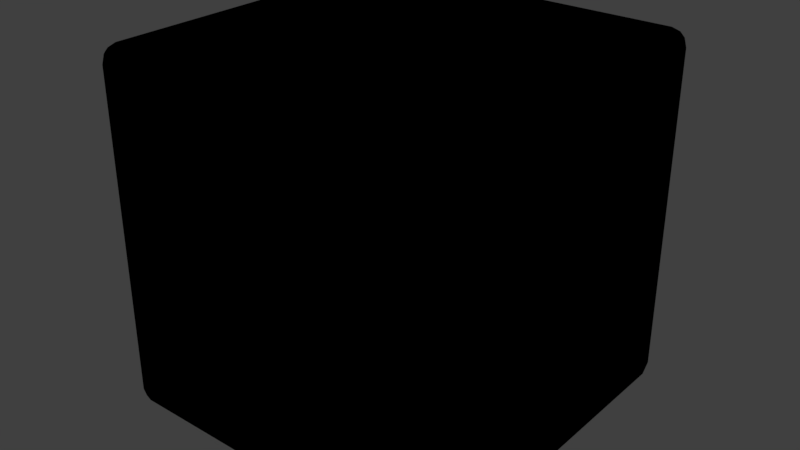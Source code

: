 # Source: cubepart.blend  (saved by Blender 2.90.8; exported with 4.5.12 LTS)
import bpy
from mathutils import Matrix  # noqa: F401  (used for matrix-valued properties, if any)

bpy.ops.wm.read_factory_settings(use_empty=True)
scene = bpy.context.scene
scene.name = 'Scene'

# ---- collections
col_cube_collection = bpy.data.collections.new('Cube Collection'); scene.collection.children.link(col_cube_collection)

# ---- images (referenced by path relative to the original .blend; pixels are not part of the script)
import os
ASSET_DIR = os.environ.get("B2B_ASSET_DIR", "")  # directory of the original .blend (textures are referenced by path, not embedded)
HERE = os.path.dirname(os.path.abspath(__file__))  # packed textures are extracted next to this script under _unpacked/

def load_image(name, relpath, width, height, colorspace="sRGB"):
    """Load a texture the original file referenced (path relative to the .blend, or extracted next to this script)."""
    p = next((c for c in (os.path.join(HERE, relpath), os.path.join(ASSET_DIR, relpath)) if relpath and os.path.exists(c)), "")
    if p:
        img = bpy.data.images.load(p, check_existing=True)
        img.name = name
    else:  # same state as the original file: an image datablock whose file is absent (Cycles renders it pink)
        img = bpy.data.images.new(name, width, height)
        img.source = "FILE"
        img.filepath = "//" + (relpath or name)
    img.colorspace_settings.name = colorspace
    return img
img_cubepart_tga = load_image('cubepart.tga', 'cubepart.tga', 1024, 1024, 'sRGB')

# ---- materials (node trees are filled in below, after node groups)
mat_material = bpy.data.materials.new('Material')
mat_material.alpha_threshold = 0.0
mat_material.use_transparent_shadow = False
mat_material.preview_render_type = 'CUBE'
mat_material.diffuse_color = (1.0, 1.0, 1.0, 1.0)
mat_material.roughness = 0.5
mat_material.specular_intensity = 0.6

# ---- material node trees
mat_material.use_nodes = True; mat_material.node_tree.nodes.clear()
_N = mat_material.node_tree.nodes; _L = mat_material.node_tree.links
n0 = _N.new('ShaderNodeOutputMaterial'); n0.name = 'Material Output'; n0.location = (300, 300)
n1 = _N.new('ShaderNodeEeveeSpecular'); n1.name = 'Specular'; n1.location = (10, 300)
n1.inputs[1].default_value = (0.214, 0.214, 0.214, 1.0)
n1.inputs[2].default_value = 0.5
n2 = _N.new('ShaderNodeTexImage'); n2.name = 'Image Texture'; n2.location = (-280, 280)
n2.image = img_cubepart_tga
_L.new(n1.outputs[0], n0.inputs[0])
_L.new(n2.outputs[0], n1.inputs[0])
n0.is_active_output = True

# ---- world
world_world = bpy.data.worlds.new('World'); scene.world = world_world
world_world.color = (0.05088, 0.05088, 0.05088)
world_world.use_sun_shadow = False
world_world.sun_shadow_jitter_overblur = 0.0
world_world.cycles.sampling_method = 'MANUAL'

# ---- meshes
me_cube = bpy.data.meshes.new('Cube')
me_cube.from_pydata([(-0.9, -0.9499, -0.9866), (-0.9499, -0.9, -0.9866), (-0.9478, -0.9478, -0.9737), (-0.9499, -0.9866, -0.9), (-0.9, -0.9866, -0.9499), (-0.9478, -0.9737, -0.9478), (-0.9866, -0.9, -0.9499), (-0.9866, -0.9499, -0.9), (-0.9737, -0.9478, -0.9478), (-0.9, -0.9866, 0.9499), (-0.9499, -0.9866, 0.9), (-0.9478, -0.9737, 0.9478), (-0.9499, -0.9, 0.9866), (-0.9, -0.9499, 0.9866), (-0.9478, -0.9478, 0.9737), (-0.9866, -0.9499, 0.9), (-0.9866, -0.9, 0.9499), (-0.9737, -0.9478, 0.9478), (0.9, 0.9, -1.0), (-0.9499, 0.9, -0.9866), (-0.9, 0.9499, -0.9866), (-0.9478, 0.9478, -0.9737), (-0.9866, 0.9499, -0.9), (-0.9866, 0.9, -0.9499), (-0.9737, 0.9478, -0.9478), (-0.9, 0.9866, -0.9499), (-0.9499, 0.9866, -0.9), (-0.9478, 0.9737, -0.9478), (-0.9, 0.9, 1.0), (-0.9, 0.9499, 0.9866), (-0.9499, 0.9, 0.9866), (-0.9478, 0.9478, 0.9737), (-0.9499, 0.9866, 0.9), (-0.9, 0.9866, 0.9499), (-0.9478, 0.9737, 0.9478), (-0.9866, 0.9, 0.9499), (-0.9866, 0.9499, 0.9), (-0.9737, 0.9478, 0.9478), (0.9, 1.0, 0.9), (0.9499, -0.9, -0.9866), (0.9, -0.9499, -0.9866), (0.9478, -0.9478, -0.9737), (0.9866, -0.9499, -0.9), (0.9866, -0.9, -0.9499), (0.9737, -0.9478, -0.9478), (0.9, -0.9866, -0.9499), (0.9499, -0.9866, -0.9), (0.9478, -0.9737, -0.9478), (0.9, -0.9499, 0.9866), (0.9499, -0.9, 0.9866), (0.9478, -0.9478, 0.9737), (0.9499, -0.9866, 0.9), (0.9, -0.9866, 0.9499), (0.9478, -0.9737, 0.9478), (0.9866, -0.9, 0.9499), (0.9866, -0.9499, 0.9), (0.9737, -0.9478, 0.9478), (-1.0, 0.9, -0.9), (0.9, 0.9499, -0.9866), (0.9499, 0.9, -0.9866), (0.9478, 0.9478, -0.9737), (0.9499, 0.9866, -0.9), (0.9, 0.9866, -0.9499), (0.9478, 0.9737, -0.9478), (0.9866, 0.9, -0.9499), (0.9866, 0.9499, -0.9), (0.9737, 0.9478, -0.9478), (0.9, 0.9, 1.0), (-1.0, -0.9, 0.9), (-1.0, -0.9, -0.9), (0.9499, 0.9, 0.9866), (0.9, 0.9499, 0.9866), (0.9478, 0.9478, 0.9737), (0.9866, 0.9499, 0.9), (0.9866, 0.9, 0.9499), (0.9737, 0.9478, 0.9478), (0.9, 0.9866, 0.9499), (0.9499, 0.9866, 0.9), (0.9478, 0.9737, 0.9478), (-0.9, 0.9, -1.0), (1.0, 0.9, 0.9), (0.9, -0.9, -1.0), (-0.9, -0.9, -1.0), (0.9, 1.0, -0.9), (-1.0, 0.9, 0.9), (-0.9, -0.9, 1.0), (1.0, 0.9, -0.9), (-0.9, -1.0, 0.9), (0.9, -1.0, 0.9), (-0.9, 1.0, -0.9), (0.9, -0.9, 1.0), (1.0, -0.9, -0.9), (1.0, -0.9, 0.9), (0.9, -1.0, -0.9), (-0.9, -1.0, -0.9), (-0.8524, -1.0, 0.8524), (1.0, 0.8524, -0.8524), (0.8524, -0.8524, 1.0), (-1.0, 0.8524, 0.8524), (0.8524, 1.0, 0.8524), (-0.8524, 0.8524, -1.0), (0.8524, 0.8524, -1.0), (-0.9, 1.0, 0.9), (0.8524, -1.0, -0.8524), (1.0, -0.8524, -0.8524), (0.8524, 0.8524, 1.0), (-1.0, -0.8524, 0.8524), (-0.8524, -0.8524, -1.0), (-1.0, -0.8524, -0.8524), (0.8524, -0.8524, -1.0), (0.8524, -1.0, 0.8524), (-0.8524, -1.0, -0.8524), (1.0, 0.8524, 0.8524), (1.0, -0.8524, 0.8524), (-1.0, 0.8524, -0.8524), (-0.8524, 1.0, 0.8524), (-0.8524, 1.0, -0.8524), (-0.8524, 0.8524, 1.0), (-0.8524, -0.8524, 1.0), (0.8524, 1.0, -0.8524), (0.8524, -0.8524, -1.0), (0.8524, 0.8524, -1.0), (0.8524, 1.0, -0.8524), (0.8524, 1.0, 0.8524), (0.8524, -0.8524, 1.0), (-0.8524, -0.8524, 1.0), (-0.8524, 0.8524, 1.0), (0.8524, 0.8524, 1.0), (1.0, -0.8524, -0.8524), (1.0, -0.8524, 0.8524), (0.8524, -1.0, -0.8524), (-0.8524, -1.0, -0.8524), (0.8524, -1.0, 0.8524), (-0.8524, 1.0, 0.8524), (-0.8524, 1.0, -0.8524), (-1.0, 0.8524, -0.8524), (-1.0, 0.8524, 0.8524), (1.0, 0.8524, 0.8524), (1.0, 0.8524, -0.8524), (-0.8524, -1.0, 0.8524), (-0.8524, -0.8524, -1.0), (-1.0, -0.8524, 0.8524), (-1.0, -0.8524, -0.8524), (-0.8524, 0.8524, -1.0)], [], [(82, 0, 2, 1), (0, 4, 5, 2), (94, 3, 5, 4), (3, 7, 8, 5), (69, 6, 8, 7), (6, 1, 2, 8), (2, 5, 8), (87, 9, 11, 10), (9, 13, 14, 11), (85, 12, 14, 13), (12, 16, 17, 14), (68, 15, 17, 16), (15, 10, 11, 17), (11, 14, 17), (79, 19, 21, 20), (19, 23, 24, 21), (57, 22, 24, 23), (22, 26, 27, 24), (89, 25, 27, 26), (25, 20, 21, 27), (21, 24, 27), (28, 29, 31, 30), (29, 33, 34, 31), (102, 32, 34, 33), (32, 36, 37, 34), (84, 35, 37, 36), (35, 30, 31, 37), (31, 34, 37), (81, 39, 41, 40), (39, 43, 44, 41), (91, 42, 44, 43), (42, 46, 47, 44), (93, 45, 47, 46), (45, 40, 41, 47), (41, 44, 47), (90, 48, 50, 49), (48, 52, 53, 50), (88, 51, 53, 52), (51, 55, 56, 53), (92, 54, 56, 55), (54, 49, 50, 56), (50, 53, 56), (18, 58, 60, 59), (58, 62, 63, 60), (83, 61, 63, 62), (61, 65, 66, 63), (86, 64, 66, 65), (64, 59, 60, 66), (60, 63, 66), (67, 70, 72, 71), (70, 74, 75, 72), (80, 73, 75, 74), (73, 77, 78, 75), (38, 76, 78, 77), (76, 71, 72, 78), (72, 75, 78), (79, 82, 1, 19), (19, 1, 6, 23), (23, 6, 69, 57), (94, 87, 10, 3), (3, 10, 15, 7), (7, 15, 68, 69), (85, 28, 30, 12), (12, 30, 35, 16), (16, 35, 84, 68), (102, 89, 26, 32), (32, 26, 22, 36), (36, 22, 57, 84), (18, 79, 20, 58), (58, 20, 25, 62), (62, 25, 89, 83), (28, 67, 71, 29), (29, 71, 76, 33), (33, 76, 38, 102), (80, 86, 65, 73), (73, 65, 61, 77), (77, 61, 83, 38), (81, 18, 59, 39), (39, 59, 64, 43), (43, 64, 86, 91), (67, 90, 49, 70), (70, 49, 54, 74), (74, 54, 92, 80), (88, 93, 46, 51), (51, 46, 42, 55), (55, 42, 91, 92), (82, 81, 40, 0), (0, 40, 45, 4), (4, 45, 93, 94), (90, 85, 13, 48), (48, 13, 9, 52), (52, 9, 87, 88), (130, 110, 139, 111), (138, 112, 113, 128), (127, 117, 118, 124), (108, 141, 136, 114), (116, 133, 123, 119), (100, 121, 109, 140), (132, 103, 93, 88), (95, 132, 88, 87), (131, 95, 87, 94), (103, 131, 94, 93), (137, 96, 86, 80), (129, 137, 80, 92), (104, 129, 92, 91), (96, 104, 91, 86), (126, 105, 67, 28), (125, 126, 28, 85), (97, 125, 85, 90), (105, 97, 90, 67), (106, 142, 69, 68), (98, 106, 68, 84), (135, 98, 84, 57), (142, 135, 57, 69), (115, 134, 89, 102), (99, 115, 102, 38), (122, 99, 38, 83), (134, 122, 83, 89), (101, 143, 79, 18), (120, 101, 18, 81), (107, 120, 81, 82), (143, 107, 82, 79)])
me_cube.polygons.foreach_set('use_smooth', [1, 1, 1, 1, 1, 1, 1, 1, 1, 1, 1, 1, 1, 1, 1, 1, 1, 1, 1, 1, 1, 1, 1, 1, 1, 1, 1, 1, 1, 1, 1, 1, 1, 1, 1, 1, 1, 1, 1, 1, 1, 1, 1, 1, 1, 1, 1, 1, 1, 1, 1, 1, 1, 1, 1, 1, 1, 1, 1, 1, 1, 1, 1, 1, 1, 1, 1, 1, 1, 1, 1, 1, 1, 1, 1, 1, 1, 1, 1, 1, 1, 1, 1, 1, 1, 1, 1, 1, 1, 1, 1, 1, 0, 0, 0, 0, 0, 0, 1, 1, 1, 1, 1, 1, 1, 1, 1, 1, 1, 1, 1, 1, 1, 1, 1, 1, 1, 1, 1, 1, 1, 1])
_k = set([(95, 131), (95, 132), (96, 104), (96, 137), (97, 105), (97, 125), (98, 106), (98, 135), (99, 115), (99, 122), (100, 121), (100, 140), (101, 120), (101, 143), (103, 131), (103, 132), (104, 129), (105, 126), (106, 142), (107, 120), (107, 143), (108, 114), (108, 141), (109, 121), (109, 140), (110, 130), (110, 139), (111, 130), (111, 139), (112, 113), (112, 138), (113, 128), (114, 136), (115, 134), (116, 119), (116, 133), (117, 118), (117, 127), (118, 124), (119, 123), (122, 134), (123, 133), (124, 127), (125, 126), (128, 138), (129, 137), (135, 142), (136, 141)])
me_cube.attributes.new('sharp_edge', 'BOOLEAN', 'EDGE').data.foreach_set('value', [ (min(e.vertices), max(e.vertices)) in _k for e in me_cube.edges])
_uv = me_cube.uv_layers.new(name='UVMap')
_uv.uv.foreach_set('vector', [0.4866, 0.5134, 0.4866, 0.5072, 0.4925, 0.5075, 0.4928, 0.5134, 0.4866, 0.5072, 0.4866, 0.4947, 0.4925, 0.4945, 0.4925, 0.5075, 0.4866, 0.4885, 0.4928, 0.4885, 0.4925, 0.4945, 0.4866, 0.4947, 0.4928, 0.4885, 0.499, 0.4885, 0.499, 0.4945, 0.4925, 0.4945, 0.5115, 0.5134, 0.5053, 0.5134, 0.5055, 0.5075, 0.5115, 0.5072, 0.5053, 0.5134, 0.4928, 0.5134, 0.4925, 0.5075, 0.5055, 0.5075, 0.4925, 0.5075, 0.4925, 0.501, 0.499, 0.5075, 0.4866, 0.2635, 0.4866, 0.2573, 0.4925, 0.2575, 0.4928, 0.2635, 0.4866, 0.2573, 0.4866, 0.2447, 0.4925, 0.2445, 0.4925, 0.2575, 0.4866, 0.2385, 0.4928, 0.2385, 0.4925, 0.2445, 0.4866, 0.2447, 0.4928, 0.2385, 0.499, 0.2385, 0.499, 0.2445, 0.4925, 0.2445, 0.7365, 0.5134, 0.7365, 0.5072, 0.7425, 0.5075, 0.7427, 0.5134, 0.7365, 0.5072, 0.7365, 0.501, 0.7425, 0.501, 0.7425, 0.5075, 0.4925, 0.2575, 0.4925, 0.251, 0.499, 0.2575, 0.4866, 0.7366, 0.4928, 0.7366, 0.4925, 0.7425, 0.4866, 0.7428, 0.4928, 0.7366, 0.5053, 0.7366, 0.5055, 0.7425, 0.4925, 0.7425, 0.5115, 0.7366, 0.5115, 0.7428, 0.5055, 0.7425, 0.5053, 0.7366, 0.5115, 0.7428, 0.5115, 0.749, 0.5055, 0.749, 0.5055, 0.7425, 0.4866, 0.7615, 0.4866, 0.7553, 0.4925, 0.7555, 0.4928, 0.7615, 0.4866, 0.7553, 0.4866, 0.7428, 0.4925, 0.7425, 0.4925, 0.7555, 0.4925, 0.7425, 0.499, 0.7425, 0.4925, 0.749, 0.4866, 0.0135, 0.4866, 0.007258, 0.4925, 0.007522, 0.4928, 0.0135, 0.4866, 0.007258, 0.4866, 0.001, 0.4925, 0.001, 0.4925, 0.007522, 0.4866, 0.9865, 0.4928, 0.9865, 0.4925, 0.9925, 0.4866, 0.9927, 0.4928, 0.9865, 0.499, 0.9865, 0.499, 0.9925, 0.4925, 0.9925, 0.7365, 0.7366, 0.7427, 0.7366, 0.7425, 0.7425, 0.7365, 0.7428, 0.7427, 0.7366, 0.749, 0.7366, 0.749, 0.7425, 0.7425, 0.7425, 0.4925, 0.007522, 0.4925, 0.001, 0.499, 0.007522, 0.2634, 0.5134, 0.2572, 0.5134, 0.2575, 0.5075, 0.2634, 0.5072, 0.2572, 0.5134, 0.2447, 0.5134, 0.2445, 0.5075, 0.2575, 0.5075, 0.2385, 0.5134, 0.2385, 0.5072, 0.2445, 0.5075, 0.2447, 0.5134, 0.2385, 0.5072, 0.2385, 0.501, 0.2445, 0.501, 0.2445, 0.5075, 0.2634, 0.4885, 0.2634, 0.4947, 0.2575, 0.4945, 0.2572, 0.4885, 0.2634, 0.4947, 0.2634, 0.5072, 0.2575, 0.5075, 0.2575, 0.4945, 0.2575, 0.5075, 0.251, 0.5075, 0.2575, 0.501, 0.2634, 0.2385, 0.2634, 0.2447, 0.2575, 0.2445, 0.2572, 0.2385, 0.2634, 0.2447, 0.2634, 0.2573, 0.2575, 0.2575, 0.2575, 0.2445, 0.2634, 0.2635, 0.2572, 0.2635, 0.2575, 0.2575, 0.2634, 0.2573, 0.2572, 0.2635, 0.251, 0.2635, 0.251, 0.2575, 0.2575, 0.2575, 0.0135, 0.5134, 0.007258, 0.5134, 0.007522, 0.5075, 0.0135, 0.5072, 0.007258, 0.5134, 0.001, 0.5134, 0.001, 0.5075, 0.007522, 0.5075, 0.2575, 0.2445, 0.2575, 0.251, 0.251, 0.2445, 0.2634, 0.7366, 0.2634, 0.7428, 0.2575, 0.7425, 0.2572, 0.7366, 0.2634, 0.7428, 0.2634, 0.7553, 0.2575, 0.7555, 0.2575, 0.7425, 0.2634, 0.7615, 0.2572, 0.7615, 0.2575, 0.7555, 0.2634, 0.7553, 0.2572, 0.7615, 0.251, 0.7615, 0.251, 0.7555, 0.2575, 0.7555, 0.2385, 0.7366, 0.2447, 0.7366, 0.2445, 0.7425, 0.2385, 0.7428, 0.2447, 0.7366, 0.2572, 0.7366, 0.2575, 0.7425, 0.2445, 0.7425, 0.2575, 0.7425, 0.2575, 0.749, 0.251, 0.7425, 0.2634, 0.0135, 0.2572, 0.0135, 0.2575, 0.007522, 0.2634, 0.007258, 0.2572, 0.0135, 0.251, 0.0135, 0.251, 0.007522, 0.2575, 0.007522, 0.0135, 0.7366, 0.0135, 0.7428, 0.007522, 0.7425, 0.007258, 0.7366, 0.0135, 0.7428, 0.0135, 0.749, 0.007522, 0.749, 0.007522, 0.7425, 0.2634, 0.9865, 0.2634, 0.9927, 0.2575, 0.9925, 0.2572, 0.9865, 0.2634, 0.9927, 0.2634, 0.999, 0.2575, 0.999, 0.2575, 0.9925, 0.2575, 0.007522, 0.251, 0.007522, 0.2575, 0.001, 0.4866, 0.7366, 0.4866, 0.5134, 0.4928, 0.5134, 0.4928, 0.7366, 0.4928, 0.7366, 0.4928, 0.5134, 0.5053, 0.5134, 0.5053, 0.7366, 0.5053, 0.7366, 0.5053, 0.5134, 0.5115, 0.5134, 0.5115, 0.7366, 0.4866, 0.4885, 0.4866, 0.2635, 0.4928, 0.2635, 0.4928, 0.4885, 0.4928, 0.4885, 0.4928, 0.2635, 0.499, 0.2635, 0.499, 0.4885, 0.5115, 0.5072, 0.7365, 0.5072, 0.7365, 0.5134, 0.5115, 0.5134, 0.4866, 0.2385, 0.4866, 0.0135, 0.4928, 0.0135, 0.4928, 0.2385, 0.4928, 0.2385, 0.4928, 0.0135, 0.499, 0.0135, 0.499, 0.2385, 0.7427, 0.5134, 0.7427, 0.7366, 0.7365, 0.7366, 0.7365, 0.5134, 0.4866, 0.9865, 0.4866, 0.7615, 0.4928, 0.7615, 0.4928, 0.9865, 0.4928, 0.9865, 0.4928, 0.7615, 0.499, 0.7615, 0.499, 0.9865, 0.7365, 0.7428, 0.5115, 0.7428, 0.5115, 0.7366, 0.7365, 0.7366, 0.2634, 0.7366, 0.4866, 0.7366, 0.4866, 0.7428, 0.2634, 0.7428, 0.2634, 0.7428, 0.4866, 0.7428, 0.4866, 0.7553, 0.2634, 0.7553, 0.2634, 0.7553, 0.4866, 0.7553, 0.4866, 0.7615, 0.2634, 0.7615, 0.4866, 0.0135, 0.2634, 0.0135, 0.2634, 0.007258, 0.4866, 0.007258, 0.4866, 0.007258, 0.2634, 0.007258, 0.2634, 0.001, 0.4866, 0.001, 0.4866, 0.9927, 0.2634, 0.9927, 0.2634, 0.9865, 0.4866, 0.9865, 0.0135, 0.7366, 0.2385, 0.7366, 0.2385, 0.7428, 0.0135, 0.7428, 0.0135, 0.7428, 0.2385, 0.7428, 0.2385, 0.749, 0.0135, 0.749, 0.2572, 0.9865, 0.2572, 0.7615, 0.2634, 0.7615, 0.2634, 0.9865, 0.2634, 0.5134, 0.2634, 0.7366, 0.2572, 0.7366, 0.2572, 0.5134, 0.2572, 0.5134, 0.2572, 0.7366, 0.2447, 0.7366, 0.2447, 0.5134, 0.2447, 0.5134, 0.2447, 0.7366, 0.2385, 0.7366, 0.2385, 0.5134, 0.2634, 0.0135, 0.2634, 0.2385, 0.2572, 0.2385, 0.2572, 0.0135, 0.2572, 0.0135, 0.2572, 0.2385, 0.251, 0.2385, 0.251, 0.0135, 0.007258, 0.7366, 0.007258, 0.5134, 0.0135, 0.5134, 0.0135, 0.7366, 0.2634, 0.2635, 0.2634, 0.4885, 0.2572, 0.4885, 0.2572, 0.2635, 0.2572, 0.2635, 0.2572, 0.4885, 0.251, 0.4885, 0.251, 0.2635, 0.0135, 0.5072, 0.2385, 0.5072, 0.2385, 0.5134, 0.0135, 0.5134, 0.4866, 0.5134, 0.2634, 0.5134, 0.2634, 0.5072, 0.4866, 0.5072, 0.4866, 0.5072, 0.2634, 0.5072, 0.2634, 0.4947, 0.4866, 0.4947, 0.4866, 0.4947, 0.2634, 0.4947, 0.2634, 0.4885, 0.4866, 0.4885, 0.2634, 0.2385, 0.4866, 0.2385, 0.4866, 0.2447, 0.2634, 0.2447, 0.2634, 0.2447, 0.4866, 0.2447, 0.4866, 0.2573, 0.2634, 0.2573, 0.2634, 0.2573, 0.4866, 0.2573, 0.4866, 0.2635, 0.2634, 0.2635, 0.2693, 0.4826, 0.2693, 0.2694, 0.4807, 0.2694, 0.4807, 0.4826, 0.2326, 0.7307, 0.01945, 0.7307, 0.01945, 0.5193, 0.2326, 0.5193, 0.2693, 0.01945, 0.4807, 0.01945, 0.4807, 0.2326, 0.2693, 0.2326, 0.5174, 0.5193, 0.7306, 0.5193, 0.7306, 0.7307, 0.5174, 0.7307, 0.4807, 0.7674, 0.4807, 0.9806, 0.2693, 0.9806, 0.2693, 0.7674, 0.4807, 0.7307, 0.2693, 0.7307, 0.2693, 0.5193, 0.4807, 0.5193, 0.2693, 0.2694, 0.2693, 0.4826, 0.2634, 0.4885, 0.2634, 0.2635, 0.4807, 0.2694, 0.2693, 0.2694, 0.2634, 0.2635, 0.4866, 0.2635, 0.4807, 0.4826, 0.4807, 0.2694, 0.4866, 0.2635, 0.4866, 0.4885, 0.2693, 0.4826, 0.4807, 0.4826, 0.4866, 0.4885, 0.2634, 0.4885, 0.01945, 0.7307, 0.2326, 0.7307, 0.2385, 0.7366, 0.0135, 0.7366, 0.01945, 0.5193, 0.01945, 0.7307, 0.0135, 0.7366, 0.0135, 0.5134, 0.2326, 0.5193, 0.01945, 0.5193, 0.0135, 0.5134, 0.2385, 0.5134, 0.2326, 0.7307, 0.2326, 0.5193, 0.2385, 0.5134, 0.2385, 0.7366, 0.4807, 0.01945, 0.2693, 0.01945, 0.2634, 0.0135, 0.4866, 0.0135, 0.4807, 0.2326, 0.4807, 0.01945, 0.4866, 0.0135, 0.4866, 0.2385, 0.2693, 0.2326, 0.4807, 0.2326, 0.4866, 0.2385, 0.2634, 0.2385, 0.2693, 0.01945, 0.2693, 0.2326, 0.2634, 0.2385, 0.2634, 0.0135, 0.7306, 0.5193, 0.5174, 0.5193, 0.5115, 0.5134, 0.7365, 0.5134, 0.7306, 0.7307, 0.7306, 0.5193, 0.7365, 0.5134, 0.7365, 0.7366, 0.5174, 0.7307, 0.7306, 0.7307, 0.7365, 0.7366, 0.5115, 0.7366, 0.5174, 0.5193, 0.5174, 0.7307, 0.5115, 0.7366, 0.5115, 0.5134, 0.4807, 0.9806, 0.4807, 0.7674, 0.4866, 0.7615, 0.4866, 0.9865, 0.2693, 0.9806, 0.4807, 0.9806, 0.4866, 0.9865, 0.2634, 0.9865, 0.2693, 0.7674, 0.2693, 0.9806, 0.2634, 0.9865, 0.2634, 0.7615, 0.4807, 0.7674, 0.2693, 0.7674, 0.2634, 0.7615, 0.4866, 0.7615, 0.2693, 0.7307, 0.4807, 0.7307, 0.4866, 0.7366, 0.2634, 0.7366, 0.2693, 0.5193, 0.2693, 0.7307, 0.2634, 0.7366, 0.2634, 0.5134, 0.4807, 0.5193, 0.2693, 0.5193, 0.2634, 0.5134, 0.4866, 0.5134, 0.4807, 0.7307, 0.4807, 0.5193, 0.4866, 0.5134, 0.4866, 0.7366])
me_cube.materials.append(mat_material)
me_cube.use_remesh_preserve_volume = False
me_cube.use_remesh_preserve_attributes = False
me_cube.use_mirror_vertex_groups = False
me_cube.update()

# ---- objects
ob_cube = bpy.data.objects.new('Cube', me_cube)

# ---- transforms, parenting, visibility, modifiers, constraints
ob_cube.location = (0.0, 0.0, 0.0)
ob_cube.scale = (0.5, 0.5, 0.5)
ob_cube.lineart.crease_threshold = 0.0

# ---- collection membership
col_cube_collection.objects.link(ob_cube)

# ---- scene / render settings (as saved in the file)
scene.frame_start = 1; scene.frame_end = 250; scene.frame_set(1)
scene.render.engine = 'BLENDER_EEVEE_NEXT'
scene.render.resolution_percentage = 50
scene.render.dither_intensity = 0.0
scene.cycles.use_denoising = False
scene.cycles.samples = 128
scene.cycles.sampling_pattern = 'TABULATED_SOBOL'
scene.cycles.use_adaptive_sampling = False
scene.cycles.use_light_tree = False
scene.cycles.blur_glossy = 0.0
scene.cycles.sample_clamp_indirect = 0.0
scene.view_settings.view_transform = 'Standard'
bpy.context.view_layer.update()

# ---- added for rendering (the .blend has no active camera and no usable light): camera, sun
cam_auto = bpy.data.cameras.new('AutoCamera')
cam_auto.lens = 50.0
cam_auto.sensor_width = 36.0
cam_auto.clip_end = 1000.0
ob_auto_camera = bpy.data.objects.new('AutoCamera', cam_auto)
scene.collection.objects.link(ob_auto_camera)
ob_auto_camera.location = (1.60254, -1.92304, 1.28203)
ob_auto_camera.rotation_euler = (1.09748, -7.21219e-08, 0.694738)
scene.camera = ob_auto_camera
light_auto_sun = bpy.data.lights.new('AutoSun', 'SUN')
light_auto_sun.energy = 3.0
light_auto_sun.angle = 0.0523599
ob_auto_sun = bpy.data.objects.new('AutoSun', light_auto_sun)
scene.collection.objects.link(ob_auto_sun)
ob_auto_sun.rotation_euler = (0.872665, 0.174533, 0.523599)
bpy.context.view_layer.update()
